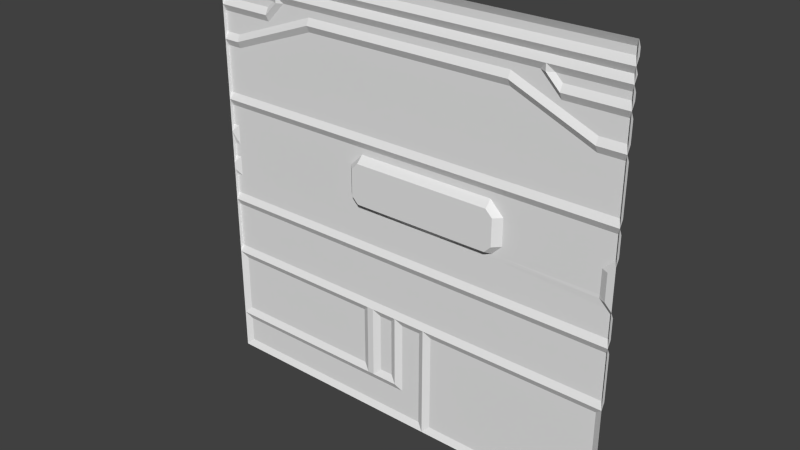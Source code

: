 # Source: sci3_6.blend  (saved by Blender 2.76.0; exported with 4.5.12 LTS)
import bpy
from mathutils import Matrix  # noqa: F401  (used for matrix-valued properties, if any)

bpy.ops.wm.read_factory_settings(use_empty=True)
scene = bpy.context.scene
scene.name = 'Scene'

# ---- collections
col_collection_1 = bpy.data.collections.new('Collection 1'); scene.collection.children.link(col_collection_1)

# ---- materials (node trees are filled in below, after node groups)
mat_sci3_1 = bpy.data.materials.new('sci3_1')
mat_sci3_1.alpha_threshold = 0.0
mat_sci3_1.use_transparent_shadow = False
mat_sci3_1.roughness = 0.5

# ---- material node trees

# ---- world
world_world = bpy.data.worlds.new('World'); scene.world = world_world
world_world.color = (0.05088, 0.05088, 0.05088)
world_world.use_sun_shadow = False
world_world.sun_shadow_jitter_overblur = 0.0
world_world.cycles.sampling_method = 'MANUAL'
world_world.cycles.sample_map_resolution = 256

# ---- meshes
me_sci3_4_meshdata = bpy.data.meshes.new('sci3_4_meshdata')
me_sci3_4_meshdata.from_pydata([(1.28, -1.28, -1.28), (1.28, -1.28, 1.28), (1.28, -1.28, 0.76), (1.28, -1.28, 0.96), (1.28, -1.26, 0.92), (1.28, -1.26, 0.8), (1.28, -1.26, 1.24), (1.28, -1.26, 1.2), (1.28, -1.28, 1.16), (1.28, -1.26, 1.12), (1.28, -1.28, 1.08), (1.28, -1.26, 1.04), (1.28, -1.26, 1.0), (1.28, -1.26, 0.72), (1.28, -1.28, -0.6), (1.28, -1.26, 0.44), (1.28, -1.28, 0.4), (1.28, -1.26, 0.36), (1.28, -1.28, -0.24), (1.28, -1.26, 0.24), (1.28, -1.28, 0.2), (1.28, -1.26, -0.08), (1.28, -1.28, -0.04), (1.28, -1.26, -0.2), (1.28, -1.26, -0.28), (1.28, -1.26, -0.56), (-1.28, -1.28, -0.6), (-1.28, -1.28, -1.28), (-1.24, -1.26, -1.24), (-1.24, -1.26, -0.64), (1.2, -1.26, 0.08), (1.24, -1.26, -1.24), (1.24, -1.26, -0.64), (-1.28, -1.28, 1.28), (-1.28, -1.28, 0.0), (-1.28, -1.28, 0.76), (-1.28, -1.28, 0.96), (-1.28, -1.26, 0.92), (-1.28, -1.26, 0.8), (-1.28, -1.26, 1.24), (-1.28, -1.26, 1.2), (-1.28, -1.28, 1.16), (-1.28, -1.26, 1.12), (-1.28, -1.28, 1.08), (-1.28, -1.26, 1.04), (-1.28, -1.26, 1.0), (-1.28, -1.26, 0.72), (-1.28, -1.26, 0.44), (-1.28, -1.28, 0.4), (-1.28, -1.26, 0.36), (-1.28, -1.28, -0.24), (-1.28, -1.26, 0.24), (-1.28, -1.28, 0.2), (-1.28, -1.26, 0.12), (-1.28, -1.26, -0.08), (-1.28, -1.26, 0.04), (-1.28, -1.28, -0.04), (-1.28, -1.26, -0.2), (-1.28, -1.26, -0.28), (-1.28, -1.26, -0.56), (-8.022e-05, -1.26, -0.64), (-1.24, -1.26, 0.72), (-1.24, -1.26, 0.44), (-1.24, -1.26, 0.12), (-1.24, -1.26, 0.8), (-1.24, -1.26, -0.08), (-1.24, -1.26, 0.04), (-1.24, -1.26, 1.0), (-1.24, -1.26, 0.36), (-1.24, -1.26, 0.24), (-1.24, -1.26, 1.04), (-1.24, -1.28, 0.96), (-1.24, -1.26, 0.0), (-1.24, -1.26, 0.92), (-1.24, -1.28, 1.08), (1.24, -1.26, 0.44), (1.24, -1.26, 0.92), (1.24, -1.28, 0.16), (1.24, -1.28, 0.76), (1.24, -1.26, 0.72), (1.24, -1.28, 1.08), (1.24, -1.28, 0.0), (1.24, -1.26, 1.04), (1.24, -1.28, 0.96), (1.24, -1.26, -0.04), (1.24, -1.26, 1.0), (1.24, -1.26, 0.8), (0.2002, -1.26, -1.24), (0.2002, -1.26, -0.04), (0.2002, -1.26, 0.0), (0.2002, -1.26, -0.64), (0.1202, -1.26, -1.24), (0.1202, -1.26, -0.64), (0.1601, -1.28, -0.6), (0.1601, -1.28, -1.28), (-0.2799, -1.26, 0.36), (-0.2799, -1.26, 0.02), (-0.2799, -1.26, 1.04), (-0.2799, -1.28, 1.08), (-0.2799, -1.26, -0.64), (-0.2799, -1.3, 0.04), (-0.2799, -1.26, 0.0), (-8.022e-05, -1.26, -1.08), (-0.16, -1.26, -0.64), (-0.08004, -1.26, -0.64), (-1.28, -1.28, -1.04), (-0.08004, -1.26, -1.0), (-0.16, -1.26, -1.0), (-0.2799, -1.26, -1.0), (-0.03998, -1.28, -0.6), (-0.1999, -1.28, -0.6), (-0.2399, -1.28, -0.6), (-1.24, -1.26, -1.0), (-1.24, -1.26, -1.08), (-0.2399, -1.28, -1.04), (-0.2, -1.28, -1.04), (1.2, -1.26, 0.16), (-0.04006, -1.28, -1.04), (1.2, -1.26, 0.02), (1.2, -1.261, 0.0), (-0.3599, -1.26, 0.08), (-0.3599, -1.26, 0.24), (-0.2799, -1.26, 0.32), (0.5593, -1.26, 0.32), (0.5593, -1.26, 0.0), (0.6393, -1.26, 0.24), (0.5793, -1.26, 0.02), (0.6393, -1.26, 0.08), (0.5593, -1.26, 0.02), (0.5593, -1.3, 0.04), (0.5993, -1.3, 0.24), (0.5593, -1.3, 0.28), (0.5993, -1.3, 0.08), (-0.3199, -1.3, 0.08), (-0.2799, -1.3, 0.28), (-0.3199, -1.3, 0.24), (-0.6375, -1.28, 0.96), (-1.181, -1.26, 0.72), (-1.181, -1.28, 0.76), (-0.6375, -1.26, 0.92), (0.64, -1.28, 0.96), (0.6411, -1.26, 0.92), (1.121, -1.26, 0.72), (1.121, -1.28, 0.76), (1.121, -1.26, 0.8), (0.6405, -1.26, 1.0), (-1.18, -1.26, 0.8), (-0.6375, -1.26, 1.0), (-0.8608, -1.28, 1.08), (-0.9408, -1.26, 0.92), (-0.9008, -1.26, 1.04), (-0.8208, -1.26, 1.04), (-0.9408, -1.26, 1.0), (-0.8608, -1.26, 1.0), (-0.8608, -1.28, 1.04), (-0.9408, -1.28, 0.96), (0.84, -1.28, 1.04), (0.88, -1.28, 1.0), (0.92, -1.28, 0.96), (0.84, -1.28, 1.08), (0.8, -1.26, 1.04), (0.92, -1.26, 0.92), (0.84, -1.26, 1.0), (0.8802, -1.26, 1.04), (0.9202, -1.28, 0.9602), (0.9202, -1.26, 1.0)], [], [(25, 24, 18), (21, 22, 18), (97, 151, 98), (6, 1, 7), (11, 10, 3), (9, 8, 10), (1, 8, 7), (127, 132, 130), (113, 28, 27), (5, 4, 3), (2, 5, 3), (134, 135, 122), (32, 14, 0), (59, 26, 50), (50, 56, 54), (52, 48, 49), (19, 17, 20), (118, 126, 127), (36, 43, 44), (42, 43, 41), (33, 39, 40), (65, 101, 57), (36, 37, 38), (125, 127, 130), (83, 3, 4), (86, 144, 76), (96, 100, 89), (22, 21, 84), (75, 15, 16), (142, 143, 78), (151, 148, 98), (77, 20, 81), (145, 162, 161), (11, 82, 10), (116, 127, 125), (65, 72, 101), (130, 132, 129), (79, 13, 15), (133, 120, 121), (142, 78, 79), (74, 43, 42), (50, 57, 23), (59, 25, 109), (47, 62, 48), (124, 84, 88), (131, 130, 129), (116, 30, 127), (127, 126, 132), (31, 32, 0), (82, 80, 10), (85, 82, 11), (102, 117, 60), (41, 33, 40), (123, 122, 95), (57, 54, 65), (41, 8, 9), (109, 110, 59), (42, 9, 98), (6, 39, 1), (73, 64, 38), (62, 61, 137), (13, 2, 15), (93, 109, 25), (2, 78, 86), (83, 85, 12), (139, 75, 62), (160, 145, 97), (138, 35, 64), (161, 144, 145), (3, 83, 12), (87, 31, 94), (69, 51, 49), (51, 52, 49), (157, 158, 161), (72, 66, 120), (57, 50, 54), (28, 113, 102), (37, 73, 38), (27, 28, 94), (118, 119, 126), (65, 56, 72), (65, 54, 56), (73, 37, 36), (142, 79, 75), (67, 45, 44), (10, 80, 9), (69, 121, 63), (70, 44, 43), (66, 34, 55), (69, 63, 52), (141, 142, 75), (71, 36, 45), (86, 76, 4), (148, 74, 42), (126, 124, 128), (47, 46, 61), (90, 32, 31), (109, 93, 92), (41, 40, 7), (74, 70, 43), (101, 88, 57), (122, 123, 134), (8, 41, 7), (133, 135, 100), (136, 139, 138), (116, 19, 77), (117, 102, 115), (114, 115, 102), (26, 59, 111), (105, 112, 114), (116, 125, 17), (86, 78, 144), (99, 111, 108), (121, 69, 68), (19, 20, 77), (107, 106, 115), (87, 90, 31), (162, 156, 157), (29, 26, 99), (157, 156, 163), (140, 143, 141), (23, 21, 18), (88, 84, 23), (107, 115, 103), (128, 129, 126), (128, 124, 89), (161, 76, 144), (16, 48, 75), (83, 158, 164), (105, 113, 27), (78, 143, 144), (58, 24, 25), (25, 14, 93), (32, 90, 93), (47, 48, 35), (101, 72, 120), (58, 50, 18), (61, 46, 35), (165, 85, 164), (71, 73, 36), (70, 67, 44), (113, 105, 114), (102, 60, 92), (80, 159, 9), (17, 16, 20), (68, 69, 49), (21, 23, 84), (138, 146, 136), (101, 89, 88), (163, 82, 165), (140, 136, 147), (165, 164, 157), (88, 89, 124), (97, 98, 160), (62, 75, 48), (147, 146, 149), (91, 28, 102), (125, 130, 123), (100, 129, 89), (30, 118, 127), (98, 148, 42), (102, 92, 91), (120, 133, 96), (17, 19, 116), (117, 109, 60), (129, 100, 131), (60, 109, 92), (29, 99, 108), (149, 73, 155), (64, 73, 146), (123, 131, 134), (161, 83, 76), (66, 72, 34), (35, 138, 61), (110, 111, 59), (135, 134, 100), (46, 47, 35), (162, 145, 160), (5, 86, 4), (109, 104, 110), (145, 144, 140), (147, 97, 145), (58, 59, 50), (135, 133, 121), (24, 58, 18), (161, 158, 83), (35, 38, 64), (149, 155, 153), (89, 101, 96), (67, 71, 45), (4, 76, 83), (137, 61, 138), (139, 136, 140), (98, 159, 160), (78, 2, 13), (118, 30, 81), (52, 53, 34), (120, 66, 63), (151, 97, 147), (117, 106, 109), (149, 153, 147), (125, 123, 17), (62, 47, 61), (75, 79, 15), (23, 57, 88), (119, 81, 84), (71, 67, 155), (150, 152, 70), (90, 87, 94), (14, 32, 93), (114, 111, 115), (150, 154, 152), (64, 146, 138), (40, 39, 6), (16, 17, 95), (13, 79, 78), (93, 90, 94), (123, 95, 17), (148, 150, 74), (20, 22, 81), (98, 9, 159), (42, 41, 9), (147, 153, 151), (137, 139, 62), (63, 121, 120), (116, 77, 30), (124, 119, 84), (39, 33, 1), (59, 58, 25), (95, 68, 48), (49, 48, 68), (160, 156, 162), (111, 110, 115), (112, 108, 114), (26, 111, 99), (111, 114, 108), (103, 104, 106), (106, 117, 115), (104, 103, 110), (53, 55, 34), (12, 85, 11), (115, 110, 103), (141, 139, 140), (102, 113, 114), (94, 91, 92), (106, 104, 109), (28, 91, 94), (31, 0, 94), (26, 29, 112), (22, 84, 81), (12, 11, 3), (119, 124, 126), (81, 30, 77), (51, 69, 52), (52, 63, 53), (56, 34, 72), (95, 122, 121), (2, 16, 15), (121, 68, 95), (66, 55, 63), (146, 73, 149), (81, 119, 118), (35, 36, 38), (112, 29, 108), (45, 36, 44), (93, 94, 92), (133, 100, 96), (105, 26, 112), (55, 53, 63), (14, 25, 18), (5, 2, 86), (129, 128, 89), (165, 157, 163), (130, 131, 123), (129, 132, 126), (135, 121, 122), (100, 134, 131), (139, 137, 138), (73, 71, 155), (143, 142, 141), (148, 151, 154), (148, 154, 150), (96, 101, 120), (150, 70, 74), (75, 139, 141), (154, 155, 152), (144, 143, 140), (145, 140, 147), (146, 147, 136), (151, 153, 154), (7, 40, 6), (95, 48, 16), (107, 103, 106), (152, 67, 70), (67, 152, 155), (82, 85, 165), (157, 161, 162), (155, 154, 153), (156, 160, 159), (159, 80, 163), (18, 50, 23), (83, 164, 85), (156, 159, 163), (80, 82, 163), (164, 158, 157)])
_uv = me_sci3_4_meshdata.uv_layers.new(name='UVMap')
_uv.uv.foreach_set('vector', [6.15e-08, 0.2812, 6.15e-08, 0.3906, 6.15e-08, 0.4062, 6.15e-08, 0.4688, 6.15e-08, 0.4844, 6.15e-08, 0.4062, 0.6353, 0.9081, 0.7965, 0.9081, 0.6353, 0.92, 6.15e-08, 0.9844, 6.15e-08, 1.0, 6.15e-08, 0.9688, 6.15e-08, 0.9063, 6.15e-08, 0.9219, 6.15e-08, 0.875, 6.15e-08, 0.9375, 6.15e-08, 0.9531, 6.15e-08, 0.9219, 6.15e-08, 1.0, 6.15e-08, 0.9531, 6.15e-08, 0.9688, 0.2503, 0.5312, 0.2659, 0.5312, 0.2659, 0.5937, 0.9873, 0.06962, 0.9873, 0.02645, 0.9981, 0.01566, 0.0, 0.8125, 6.15e-08, 0.8594, 6.15e-08, 0.875, 6.15e-08, 0.7969, 0.0, 0.8125, 6.15e-08, 0.875, 0.6267, 0.6059, 0.6286, 0.604, 0.6267, 0.6079, 0.0138, 0.2125, 0.003135, 0.2232, 0.003135, 0.04247, 1.0, 0.2812, 1.0, 0.2656, 1.0, 0.4062, 1.0, 0.4062, 1.0, 0.4844, 1.0, 0.4688, 1.0, 0.5781, 1.0, 0.6562, 1.0, 0.6406, 6.15e-08, 0.5937, 6.15e-08, 0.6406, 6.15e-08, 0.5781, 0.05764, 0.5078, 0.2486, 0.5078, 0.2301, 0.5312, 1.0, 0.875, 1.0, 0.9219, 1.0, 0.9063, 1.0, 0.9375, 1.0, 0.9219, 1.0, 0.9531, 1.0, 1.0, 1.0, 0.9844, 1.0, 0.9688, 0.9844, 0.4688, 0.6093, 0.5, 1.0, 0.4219, 1.0, 0.875, 1.0, 0.8594, 1.0, 0.8125, 0.2503, 0.5937, 0.2503, 0.5312, 0.2659, 0.5937, 0.01568, 0.875, 6.15e-08, 0.875, 6.15e-08, 0.8594, 0.01797, 0.8333, 0.02878, 0.8333, 0.01797, 0.8442, 0.5994, 0.5078, 0.5994, 0.515, 0.428, 0.5007, 0.005141, 0.4917, 0.005141, 0.4881, 0.008759, 0.4917, 0.01568, 0.6719, 6.15e-08, 0.6719, 6.15e-08, 0.6562, 0.0621, 0.7812, 0.0621, 0.7969, 0.01568, 0.7969, 0.7965, 0.9081, 0.8084, 0.92, 0.6353, 0.92, 0.01189, 0.5478, 0.004094, 0.5556, 0.01189, 0.5167, 0.07252, 0.8515, 0.05436, 0.8515, 0.04707, 0.8442, 6.15e-08, 0.9063, 0.01568, 0.9063, 6.15e-08, 0.9219, 0.03125, 0.5625, 0.2503, 0.5312, 0.2503, 0.5937, 0.9844, 0.4688, 0.9844, 0.5, 0.6093, 0.5, 0.2703, 0.5777, 0.2703, 0.5473, 0.2779, 0.5398, 0.01568, 0.7812, 6.15e-08, 0.7812, 6.15e-08, 0.6719, 0.6275, 0.5413, 0.638, 0.5413, 0.638, 0.5837, 0.0621, 0.7812, 0.01568, 0.7969, 0.01568, 0.7812, 0.9844, 0.9219, 1.0, 0.9219, 1.0, 0.9375, 1.0, 0.4062, 1.0, 0.4219, 6.15e-08, 0.4219, 1.0, 0.2812, 6.15e-08, 0.2812, 0.5156, 0.2656, 1.0, 0.6719, 0.9844, 0.6719, 1.0, 0.6562, 0.2815, 0.5, 0.01568, 0.4844, 0.4218, 0.4844, 0.2779, 0.5852, 0.2703, 0.5777, 0.2779, 0.5398, 0.03125, 0.5625, 0.03125, 0.5312, 0.2503, 0.5312, 0.2597, 0.5206, 0.2625, 0.5179, 0.2616, 0.5206, 0.0138, 0.0531, 0.0138, 0.2125, 0.003135, 0.04247, 0.01568, 0.9063, 0.01568, 0.9219, 6.15e-08, 0.9219, 0.01568, 0.8906, 0.01568, 0.9063, 6.15e-08, 0.9063, 0.5032, 0.1099, 0.5125, 0.1191, 0.5032, 0.2119, 1.0, 0.9531, 1.0, 1.0, 1.0, 0.9688, 0.2815, 0.625, 0.6093, 0.625, 0.6093, 0.6406, 1.0, 0.4219, 1.0, 0.4688, 0.9844, 0.4688, 1.0, 0.9531, 6.15e-08, 0.9531, 6.15e-08, 0.9375, 0.5156, 0.2656, 0.5781, 0.2656, 1.0, 0.2812, 1.0, 0.9375, 6.15e-08, 0.9375, 0.6093, 0.9219, 6.15e-08, 0.9844, 1.0, 0.9844, 6.15e-08, 1.0, 0.9844, 0.8594, 0.9844, 0.8125, 1.0, 0.8125, 0.8933, 0.6719, 0.8933, 0.7812, 0.8742, 0.7812, 6.15e-08, 0.7812, 6.15e-08, 0.7969, 6.15e-08, 0.6719, 0.4375, 0.2656, 0.5156, 0.2656, 6.15e-08, 0.2812, 6.15e-08, 0.7969, 0.01568, 0.7969, 0.01568, 0.8125, 0.01568, 0.875, 0.01568, 0.8906, 6.15e-08, 0.8906, 0.6963, 0.8594, 0.08224, 0.6719, 0.8933, 0.6719, 0.1875, 0.9063, 0.2498, 0.8906, 0.6093, 0.9063, 0.9612, 0.7969, 1.0, 0.7969, 0.9844, 0.8125, 0.04707, 0.8442, 0.02878, 0.8333, 0.07252, 0.8515, 6.15e-08, 0.875, 0.01568, 0.875, 6.15e-08, 0.8906, 0.3687, 0.0129, 0.06875, 0.0129, 0.3803, 0.001361, 0.9844, 0.5937, 1.0, 0.5937, 1.0, 0.6406, 1.0, 0.5937, 1.0, 0.5781, 1.0, 0.6406, 0.1659, 0.8986, 0.1629, 0.8956, 0.1629, 0.8926, 0.9584, 0.5, 0.9584, 0.5156, 0.6611, 0.5312, 1.0, 0.4219, 1.0, 0.4062, 1.0, 0.4688, 0.9844, 0.01562, 0.9844, 0.07813, 0.5, 0.07813, 1.0, 0.8594, 0.9844, 0.8594, 1.0, 0.8125, 0.9294, 0.001255, 0.9166, 0.01409, 0.4673, 0.001255, 0.05764, 0.5078, 0.05764, 0.5, 0.2486, 0.5078, 0.9479, 0.4557, 0.9486, 0.4564, 0.9479, 0.4571, 0.9844, 0.4688, 1.0, 0.4688, 1.0, 0.4844, 0.9844, 0.8594, 1.0, 0.8594, 1.0, 0.875, 0.1211, 0.7812, 0.08224, 0.7812, 0.08224, 0.6719, 0.9844, 0.8906, 1.0, 0.8906, 1.0, 0.9063, 6.15e-08, 0.9219, 0.01568, 0.9219, 6.15e-08, 0.9375, 0.9844, 0.5937, 0.6406, 0.5937, 0.9844, 0.5469, 0.9844, 0.9063, 1.0, 0.9063, 1.0, 0.9219, 0.9844, 0.5156, 1.0, 0.5, 1.0, 0.5156, 0.9495, 0.4595, 0.9495, 0.4558, 0.9507, 0.4583, 0.2781, 0.8594, 0.1211, 0.7812, 0.08224, 0.6719, 0.9844, 0.875, 1.0, 0.875, 1.0, 0.8906, 0.01568, 0.8125, 0.01568, 0.8594, 6.15e-08, 0.8594, 0.8362, 0.9219, 0.9844, 0.9219, 1.0, 0.9375, 0.2625, 0.5179, 0.2634, 0.5169, 0.2634, 0.5179, 1.0, 0.6719, 1.0, 0.7812, 0.9844, 0.7812, 0.4218, 0.25, 0.01568, 0.25, 0.01568, 0.01562, 0.4965, 0.2631, 0.4566, 0.2631, 0.4646, 0.2551, 1.0, 0.9531, 1.0, 0.9688, 6.15e-08, 0.9688, 0.9844, 0.9219, 0.9844, 0.9063, 1.0, 0.9219, 0.6093, 0.5, 0.4218, 0.4844, 1.0, 0.4219, 0.5766, 0.6227, 0.3457, 0.6227, 0.5766, 0.6117, 6.15e-08, 0.9531, 1.0, 0.9531, 6.15e-08, 0.9688, 0.6165, 0.5544, 0.6165, 0.5719, 0.6121, 0.55, 0.8706, 0.8263, 0.8706, 0.8249, 0.8894, 0.8194, 0.02299, 0.4939, 0.01743, 0.4995, 0.02022, 0.4939, 0.5679, 0.09035, 0.5588, 0.08126, 0.6043, 0.09035, 0.6133, 0.09035, 0.6043, 0.09035, 0.5588, 0.08126, 1.0, 0.2656, 1.0, 0.2812, 0.5937, 0.2656, 0.9642, 0.09513, 0.9539, 0.1054, 0.6974, 0.09513, 0.03125, 0.5625, 0.2503, 0.5937, 6.15e-08, 0.6406, 0.01986, 0.8089, 0.01986, 0.7988, 0.04966, 0.8089, 0.6069, 0.228, 0.5962, 0.2387, 0.6069, 0.1314, 0.6611, 0.5937, 0.9584, 0.5937, 0.9584, 0.6406, 0.01743, 0.4995, 0.01743, 0.4967, 0.02022, 0.4939, 0.552, 0.1024, 0.5417, 0.1024, 0.5571, 0.09725, 0.4218, 0.01562, 0.4218, 0.25, 0.01568, 0.01562, 0.1689, 0.8986, 0.1689, 0.9016, 0.1659, 0.8986, 0.9648, 0.2511, 0.9788, 0.2651, 0.6289, 0.2511, 0.115, 0.8798, 0.1221, 0.887, 0.1149, 0.887, 0.1702, 0.8352, 0.1418, 0.8234, 0.1701, 0.8328, 6.15e-08, 0.4219, 6.15e-08, 0.4688, 6.15e-08, 0.4062, 0.4218, 0.4844, 0.01568, 0.4844, 6.15e-08, 0.4219, 0.5673, 0.1417, 0.5757, 0.1333, 0.5673, 0.2176, 0.2634, 0.5179, 0.2634, 0.5188, 0.2625, 0.5179, 0.2998, 0.5078, 0.2998, 0.5007, 0.428, 0.5007, 0.04707, 0.8442, 0.01797, 0.8442, 0.02878, 0.8333, 6.15e-08, 0.6562, 1.0, 0.6562, 0.01568, 0.6719, 0.03916, 0.8773, 0.1277, 0.8773, 0.1277, 0.8773, 0.9981, 0.07681, 0.9873, 0.06962, 0.9981, 0.01566, 0.01986, 0.7988, 0.04966, 0.7988, 0.04966, 0.8089, 1.0, 0.3906, 6.15e-08, 0.3906, 6.15e-08, 0.2812, 6.15e-08, 0.2812, 6.15e-08, 0.2656, 0.4375, 0.2656, 0.03596, 0.251, 0.4015, 0.251, 0.4156, 0.2651, 1.0, 0.6719, 1.0, 0.6562, 1.0, 0.7969, 0.6341, 0.5, 0.9584, 0.5, 0.6611, 0.5312, 1.0, 0.3906, 1.0, 0.4062, 6.15e-08, 0.4062, 0.9844, 0.7812, 1.0, 0.7812, 1.0, 0.7969, 0.1277, 0.8884, 0.03916, 0.8884, 0.1277, 0.8773, 0.9844, 0.875, 0.9844, 0.8594, 1.0, 0.875, 0.9844, 0.9063, 0.9844, 0.8906, 1.0, 0.9063, 0.8406, 0.08126, 0.8497, 0.08732, 0.6133, 0.09035, 0.5, 0.07813, 0.5, 0.25, 0.4531, 0.25, 0.01568, 0.9219, 0.1719, 0.9219, 6.15e-08, 0.9375, 6.15e-08, 0.6406, 6.15e-08, 0.6562, 6.15e-08, 0.5781, 0.9844, 0.6406, 0.9844, 0.5937, 1.0, 0.6406, 6.15e-08, 0.4688, 6.15e-08, 0.4219, 0.01568, 0.4844, 0.8615, 0.8409, 0.8614, 0.8419, 0.8486, 0.8456, 0.6093, 0.5, 0.4218, 0.5, 0.4218, 0.4844, 0.1341, 0.9062, 0.02534, 0.9062, 0.122, 0.8941, 0.25, 0.875, 0.749, 0.875, 0.749, 0.8906, 0.1342, 0.8934, 0.1342, 0.8883, 0.1395, 0.8934, 0.4218, 0.4844, 0.4218, 0.5, 0.2815, 0.5, 0.6093, 0.9063, 0.6093, 0.9219, 0.1875, 0.9063, 0.9844, 0.6719, 0.01568, 0.6719, 1.0, 0.6562, 0.8784, 0.8527, 0.9441, 0.8285, 0.9151, 0.843, 0.4531, 0.01562, 0.9844, 0.01562, 0.5, 0.07813, 0.2585, 0.597, 0.2602, 0.597, 0.262, 0.6005, 0.5994, 0.515, 0.2998, 0.515, 0.428, 0.5007, 0.05764, 0.5312, 0.05764, 0.5078, 0.2301, 0.5312, 0.6093, 0.9219, 0.8362, 0.9219, 1.0, 0.9375, 0.5, 0.07813, 0.4531, 0.25, 0.4531, 0.01562, 0.6281, 0.5212, 0.6239, 0.5212, 0.6197, 0.5148, 6.15e-08, 0.6406, 6.15e-08, 0.5937, 0.03125, 0.5625, 0.5125, 0.1191, 0.5125, 0.2212, 0.5032, 0.2119, 0.2815, 0.5156, 0.6093, 0.5156, 0.2815, 0.6094, 0.4885, 0.2551, 0.4965, 0.2631, 0.4646, 0.2551, 0.9844, 0.25, 0.6093, 0.25, 0.6093, 0.1094, 0.8883, 0.8633, 0.9565, 0.8633, 0.8883, 0.8724, 0.9514, 0.8285, 0.9514, 0.843, 0.9441, 0.8285, 0.3457, 0.6227, 0.3457, 0.6117, 0.5766, 0.6117, 0.1406, 0.8594, 0.01568, 0.875, 0.01568, 0.8594, 0.9479, 0.4578, 0.9479, 0.4571, 0.9486, 0.4571, 1.0, 0.7969, 0.9612, 0.7969, 0.9844, 0.7812, 0.5781, 0.2656, 0.5937, 0.2656, 1.0, 0.2812, 0.6165, 0.5719, 0.6121, 0.5763, 0.6121, 0.55, 1.0, 0.7812, 1.0, 0.6719, 1.0, 0.7969, 0.1719, 0.8906, 0.2498, 0.8906, 0.1875, 0.9063, 0.0, 0.8125, 0.01568, 0.8125, 6.15e-08, 0.8594, 0.5303, 0.2632, 0.5386, 0.2549, 0.5634, 0.2632, 0.1636, 0.8499, 0.1524, 0.8452, 0.1636, 0.8489, 0.749, 0.8906, 0.6093, 0.9063, 0.2498, 0.8906, 1.0, 0.3906, 1.0, 0.2812, 1.0, 0.4062, 0.6275, 0.5837, 0.6275, 0.5413, 0.638, 0.5837, 6.15e-08, 0.3906, 1.0, 0.3906, 6.15e-08, 0.4062, 0.1406, 0.8594, 0.1406, 0.875, 0.01568, 0.875, 1.0, 0.7969, 1.0, 0.8125, 0.9844, 0.8125, 0.8489, 0.8887, 0.8489, 0.8915, 0.8433, 0.8943, 0.428, 0.5007, 0.5994, 0.5007, 0.5994, 0.5078, 0.9844, 0.8906, 0.9844, 0.875, 1.0, 0.8906, 6.15e-08, 0.8594, 0.01568, 0.8594, 0.01568, 0.875, 0.9615, 0.7812, 0.9844, 0.7812, 0.9612, 0.7969, 0.749, 0.8594, 0.749, 0.875, 0.25, 0.875, 0.6093, 0.9219, 0.1719, 0.9219, 0.1875, 0.9063, 0.01568, 0.7969, 6.15e-08, 0.7969, 6.15e-08, 0.7812, 0.02958, 0.5226, 0.02958, 0.5365, 0.02038, 0.518, 1.0, 0.5781, 1.0, 0.5469, 1.0, 0.5, 0.6406, 0.5312, 0.9844, 0.5156, 0.9844, 0.5469, 0.8206, 0.9063, 0.6093, 0.9063, 0.749, 0.8906, 0.5185, 0.1407, 0.5256, 0.1478, 0.5185, 0.2186, 0.9151, 0.843, 0.9055, 0.8527, 0.8784, 0.8527, 0.2503, 0.5937, 0.2815, 0.625, 6.15e-08, 0.6406, 0.9844, 0.6719, 1.0, 0.6719, 0.9844, 0.7812, 0.01568, 0.6719, 0.01568, 0.7812, 6.15e-08, 0.6719, 6.15e-08, 0.4219, 1.0, 0.4219, 0.4218, 0.4844, 0.01235, 0.4953, 0.008759, 0.4953, 0.008759, 0.4917, 0.9546, 0.8778, 0.9546, 0.8865, 0.8897, 0.8778, 0.8888, 0.9021, 0.8962, 0.8947, 0.9516, 0.9021, 0.4261, 0.1865, 0.4261, 0.061, 0.4344, 0.05264, 0.02184, 0.2651, 0.03596, 0.251, 0.4156, 0.2651, 0.5937, 0.09375, 0.5937, 0.2656, 0.5781, 0.09375, 0.8553, 0.8959, 0.8534, 0.8959, 0.8572, 0.8941, 0.9844, 0.8125, 0.961, 0.8125, 0.9612, 0.7969, 1.0, 0.9688, 1.0, 0.9844, 6.15e-08, 0.9844, 6.15e-08, 0.6562, 6.15e-08, 0.6406, 0.6093, 0.6406, 6.15e-08, 0.7812, 0.01568, 0.7812, 0.01568, 0.7969, 0.4344, 0.1948, 0.4261, 0.1865, 0.4344, 0.05264, 0.2815, 0.625, 0.6093, 0.6406, 6.15e-08, 0.6406, 0.8603, 0.9195, 0.8711, 0.9087, 0.9628, 0.9195, 0.004094, 0.5556, 0.004094, 0.509, 0.01189, 0.5167, 0.6093, 0.9219, 6.15e-08, 0.9375, 0.1719, 0.9219, 1.0, 0.9375, 1.0, 0.9531, 6.15e-08, 0.9375, 0.749, 0.8906, 0.8362, 0.8906, 0.8206, 0.9063, 0.8742, 0.7812, 0.6963, 0.8594, 0.8933, 0.6719, 0.9844, 0.5469, 0.6406, 0.5937, 0.6406, 0.5312, 0.02958, 0.555, 0.02038, 0.555, 0.02958, 0.5365, 0.2815, 0.5, 0.03125, 0.5, 0.01568, 0.4844, 1.0, 0.9844, 1.0, 1.0, 6.15e-08, 1.0, 1.0, 0.2812, 1.0, 0.3906, 6.15e-08, 0.2812, 0.6093, 0.6406, 0.9844, 0.6406, 1.0, 0.6562, 1.0, 0.6406, 1.0, 0.6562, 0.9844, 0.6406, 0.1719, 0.9016, 0.1689, 0.9016, 0.1689, 0.8986, 0.5937, 0.2656, 0.5781, 0.2656, 0.5781, 0.09375, 0.9539, 0.1054, 0.7076, 0.1054, 0.6974, 0.09513, 0.9788, 0.2651, 0.6149, 0.2651, 0.6289, 0.2511, 0.5962, 0.2387, 0.5962, 0.1206, 0.6069, 0.1314, 0.5625, 0.25, 0.5313, 0.25, 0.5313, 0.1094, 0.5417, 0.1024, 0.5366, 0.09725, 0.5571, 0.09725, 0.5386, 0.2549, 0.5552, 0.2549, 0.5634, 0.2632, 1.0, 0.5469, 1.0, 0.5156, 1.0, 0.5, 6.15e-08, 0.8906, 0.01568, 0.8906, 6.15e-08, 0.9063, 0.5757, 0.1333, 0.5757, 0.2261, 0.5673, 0.2176, 0.2496, 0.8594, 0.749, 0.8594, 0.25, 0.875, 0.5588, 0.08126, 0.8406, 0.08126, 0.6133, 0.09035, 0.4408, 0.05788, 0.4484, 0.06552, 0.4484, 0.1801, 0.5256, 0.1478, 0.5256, 0.2116, 0.5185, 0.2186, 0.9166, 0.01409, 0.4801, 0.01409, 0.4673, 0.001255, 0.06875, 0.0129, 0.05717, 0.001361, 0.3803, 0.001361, 0.9982, 0.2364, 0.9871, 0.2253, 0.9871, 0.1251, 0.005141, 0.4917, 0.008759, 0.4917, 0.008759, 0.4953, 6.15e-08, 0.8906, 6.15e-08, 0.9063, 6.15e-08, 0.875, 0.05764, 0.5, 0.2547, 0.5, 0.2486, 0.5078, 0.02038, 0.518, 0.02958, 0.5365, 0.02038, 0.555, 1.0, 0.5937, 0.9844, 0.5937, 1.0, 0.5781, 1.0, 0.5781, 0.9844, 0.5469, 1.0, 0.5469, 0.9486, 0.4564, 0.9486, 0.4571, 0.9479, 0.4571, 0.6341, 0.6406, 0.6341, 0.625, 0.6611, 0.5937, 6.15e-08, 0.7969, 6.15e-08, 0.6562, 6.15e-08, 0.6719, 0.6611, 0.5937, 0.9584, 0.6406, 0.6341, 0.6406, 0.9844, 0.5156, 1.0, 0.5156, 0.9844, 0.5469, 0.9441, 0.8285, 0.9514, 0.843, 0.9151, 0.843, 0.02038, 0.518, 0.02958, 0.518, 0.02958, 0.5226, 1.0, 0.7969, 1.0, 0.875, 1.0, 0.8125, 0.9844, 0.1094, 0.9844, 0.25, 0.6093, 0.1094, 1.0, 0.8906, 1.0, 0.875, 1.0, 0.9063, 0.4408, 0.1878, 0.4408, 0.05788, 0.4484, 0.1801, 0.6239, 0.5212, 0.6197, 0.5169, 0.6197, 0.5148, 0.9982, 0.1102, 0.9982, 0.2364, 0.9871, 0.1251, 1.0, 0.5156, 1.0, 0.5469, 0.9844, 0.5469, 6.15e-08, 0.2656, 6.15e-08, 0.2812, 6.15e-08, 0.4062, 0.0, 0.8125, 6.15e-08, 0.7969, 0.01568, 0.8125, 0.2998, 0.515, 0.2998, 0.5078, 0.428, 0.5007, 0.1077, 0.8798, 0.115, 0.8798, 0.1149, 0.887, 0.2602, 0.597, 0.262, 0.5988, 0.262, 0.6005, 0.2634, 0.5188, 0.2616, 0.5206, 0.2625, 0.5179, 0.6286, 0.604, 0.6305, 0.604, 0.6267, 0.6079, 0.6093, 0.5156, 0.6093, 0.6094, 0.2815, 0.6094, 0.8706, 0.8249, 0.8894, 0.818, 0.8894, 0.8194, 0.9565, 0.8633, 0.9565, 0.8724, 0.8883, 0.8724, 0.1418, 0.8234, 0.1418, 0.8211, 0.1701, 0.8328, 0.8326, 0.9128, 0.8299, 0.9101, 0.8326, 0.9101, 0.8304, 0.9359, 0.8304, 0.9272, 0.8392, 0.9272, 0.6197, 0.5148, 0.6197, 0.5127, 0.6281, 0.5212, 0.8711, 0.9087, 0.9628, 0.9087, 0.9628, 0.9195, 0.08224, 0.6719, 0.6963, 0.8594, 0.2781, 0.8594, 0.8534, 0.8959, 0.8572, 0.8922, 0.8572, 0.8941, 0.1524, 0.8452, 0.1524, 0.8443, 0.1636, 0.8489, 0.2498, 0.8906, 0.25, 0.875, 0.749, 0.8906, 0.8614, 0.8419, 0.8486, 0.8466, 0.8486, 0.8456, 0.8405, 0.8971, 0.8433, 0.8943, 0.8433, 0.8971, 6.15e-08, 0.9688, 1.0, 0.9688, 6.15e-08, 0.9844, 0.6093, 0.6406, 1.0, 0.6562, 6.15e-08, 0.6562, 0.5625, 0.1094, 0.5625, 0.25, 0.5313, 0.1094, 0.8962, 0.8947, 0.9516, 0.8947, 0.9516, 0.9021, 0.9546, 0.8865, 0.8897, 0.8865, 0.8897, 0.8778, 0.02534, 0.9062, 0.02534, 0.8941, 0.122, 0.8941, 0.1659, 0.8986, 0.1629, 0.8926, 0.1689, 0.8986, 0.8489, 0.8915, 0.8433, 0.8971, 0.8433, 0.8943, 0.1744, 0.9023, 0.1778, 0.9023, 0.1744, 0.9057, 0.1421, 0.9182, 0.0603, 0.9182, 0.1339, 0.91, 6.15e-08, 0.4062, 1.0, 0.4062, 6.15e-08, 0.4219, 0.03916, 0.8773, 0.1277, 0.8773, 0.03916, 0.8884, 0.1715, 0.9076, 0.1715, 0.9134, 0.1657, 0.9076, 0.0603, 0.9182, 0.0603, 0.91, 0.1339, 0.91, 0.1342, 0.8883, 0.1343, 0.8882, 0.1395, 0.8934])
me_sci3_4_meshdata.materials.append(mat_sci3_1)
me_sci3_4_meshdata.use_remesh_preserve_volume = False
me_sci3_4_meshdata.use_remesh_preserve_attributes = False
me_sci3_4_meshdata.use_mirror_vertex_groups = False
me_sci3_4_meshdata.update()

# ---- objects
ob_sci3_4_mesh = bpy.data.objects.new('sci3_4_mesh', me_sci3_4_meshdata)

# ---- transforms, parenting, visibility, modifiers, constraints
ob_sci3_4_mesh.location = (0.0, 0.0, 0.0)
ob_sci3_4_mesh.lineart.crease_threshold = 0.0

# ---- collection membership
col_collection_1.objects.link(ob_sci3_4_mesh)

# ---- scene / render settings (as saved in the file)
scene.frame_start = 1; scene.frame_end = 2; scene.frame_set(2)
scene.render.engine = 'BLENDER_EEVEE_NEXT'
scene.render.resolution_percentage = 50
scene.render.dither_intensity = 0.0
scene.cycles.use_denoising = False
scene.cycles.samples = 10
scene.cycles.sampling_pattern = 'TABULATED_SOBOL'
scene.cycles.light_sampling_threshold = 0.0
scene.cycles.use_adaptive_sampling = False
scene.cycles.use_light_tree = False
scene.cycles.blur_glossy = 0.0
scene.cycles.pixel_filter_type = 'GAUSSIAN'
scene.cycles.sample_clamp_indirect = 0.0
scene.view_settings.view_transform = 'Standard'
bpy.context.view_layer.update()

# ---- added for rendering (the .blend has no active camera and no usable light): camera, sun
cam_auto = bpy.data.cameras.new('AutoCamera')
cam_auto.lens = 50.0
cam_auto.sensor_width = 36.0
cam_auto.clip_end = 1000.0
ob_auto_camera = bpy.data.objects.new('AutoCamera', cam_auto)
scene.collection.objects.link(ob_auto_camera)
ob_auto_camera.location = (3.34988, -5.29985, 2.6799)
ob_auto_camera.rotation_euler = (1.09748, -7.21219e-08, 0.694738)
scene.camera = ob_auto_camera
light_auto_sun = bpy.data.lights.new('AutoSun', 'SUN')
light_auto_sun.energy = 3.0
light_auto_sun.angle = 0.0523599
ob_auto_sun = bpy.data.objects.new('AutoSun', light_auto_sun)
scene.collection.objects.link(ob_auto_sun)
ob_auto_sun.rotation_euler = (0.872665, 0.174533, 0.523599)
bpy.context.view_layer.update()
